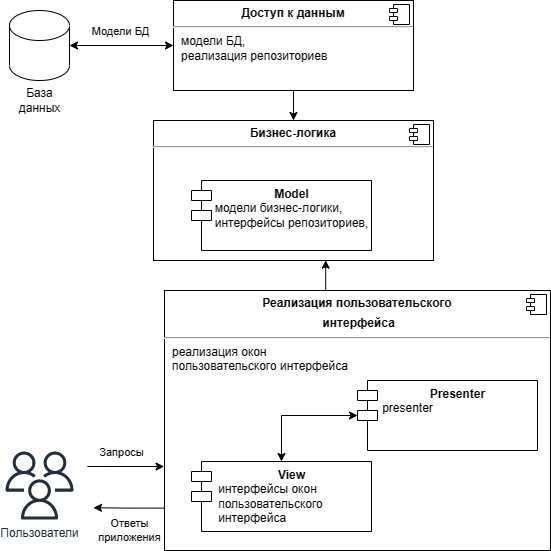

The diagram above was exported from draw.io. Its source (the exported page's mxGraphModel, read from the mxfile embedded in the PNG):
<mxGraphModel dx="-1477" dy="581" grid="1" gridSize="10" guides="1" tooltips="1" connect="1" arrows="1" fold="1" page="1" pageScale="1" pageWidth="827" pageHeight="1169" math="0" shadow="0">
  <root>
    <mxCell id="0" />
    <mxCell id="1" parent="0" />
    <mxCell id="lf1H9gzKZre4HL_LJLqT-59" style="edgeStyle=orthogonalEdgeStyle;rounded=0;orthogonalLoop=1;jettySize=auto;html=1;entryX=0.5;entryY=0;entryDx=0;entryDy=0;" parent="1" source="lf1H9gzKZre4HL_LJLqT-1" target="lf1H9gzKZre4HL_LJLqT-3" edge="1">
      <mxGeometry relative="1" as="geometry">
        <mxPoint x="3020" y="750" as="targetPoint" />
        <Array as="points" />
      </mxGeometry>
    </mxCell>
    <mxCell id="lf1H9gzKZre4HL_LJLqT-1" value="&lt;p style=&quot;margin: 0px ; margin-top: 6px ; text-align: center&quot;&gt;&lt;b&gt;Доступ к данным&lt;/b&gt;&lt;/p&gt;&lt;hr&gt;&lt;p style=&quot;margin: 0px ; margin-left: 8px&quot;&gt;модели БД,&lt;/p&gt;&lt;p style=&quot;margin: 0px ; margin-left: 8px&quot;&gt;реализация репозиториев&lt;/p&gt;" style="align=left;overflow=fill;html=1;dropTarget=0;" parent="1" vertex="1">
      <mxGeometry x="2904" y="600" width="240" height="90" as="geometry" />
    </mxCell>
    <mxCell id="lf1H9gzKZre4HL_LJLqT-2" value="" style="shape=component;jettyWidth=8;jettyHeight=4;" parent="lf1H9gzKZre4HL_LJLqT-1" vertex="1">
      <mxGeometry x="1" width="20" height="20" relative="1" as="geometry">
        <mxPoint x="-24" y="4" as="offset" />
      </mxGeometry>
    </mxCell>
    <mxCell id="lf1H9gzKZre4HL_LJLqT-3" value="&lt;p style=&quot;margin: 0px ; margin-top: 6px ; text-align: center&quot;&gt;&lt;b&gt;Бизнес-логика&lt;/b&gt;&lt;/p&gt;&lt;hr&gt;&lt;p style=&quot;margin: 0px ; margin-left: 8px&quot;&gt;&lt;br&gt;&lt;/p&gt;&lt;p style=&quot;margin: 0px ; margin-left: 8px&quot;&gt;&lt;br&gt;&lt;/p&gt;" style="align=left;overflow=fill;html=1;dropTarget=0;" parent="1" vertex="1">
      <mxGeometry x="2884" y="720" width="280" height="140" as="geometry" />
    </mxCell>
    <mxCell id="lf1H9gzKZre4HL_LJLqT-4" value="" style="shape=component;jettyWidth=8;jettyHeight=4;" parent="lf1H9gzKZre4HL_LJLqT-3" vertex="1">
      <mxGeometry x="1" width="20" height="20" relative="1" as="geometry">
        <mxPoint x="-24" y="4" as="offset" />
      </mxGeometry>
    </mxCell>
    <mxCell id="lf1H9gzKZre4HL_LJLqT-26" value="" style="shape=cylinder3;whiteSpace=wrap;html=1;boundedLbl=1;backgroundOutline=1;size=15;" parent="1" vertex="1">
      <mxGeometry x="2740" y="610" width="60" height="70" as="geometry" />
    </mxCell>
    <mxCell id="lf1H9gzKZre4HL_LJLqT-27" value="База &lt;br&gt;данных" style="text;html=1;align=center;verticalAlign=middle;resizable=0;points=[];autosize=1;" parent="1" vertex="1">
      <mxGeometry x="2740" y="685" width="60" height="30" as="geometry" />
    </mxCell>
    <mxCell id="lf1H9gzKZre4HL_LJLqT-29" value="" style="endArrow=classic;startArrow=classic;html=1;exitX=1;exitY=0.5;exitDx=0;exitDy=0;exitPerimeter=0;" parent="1" source="lf1H9gzKZre4HL_LJLqT-26" target="lf1H9gzKZre4HL_LJLqT-1" edge="1">
      <mxGeometry width="50" height="50" relative="1" as="geometry">
        <mxPoint x="2894" y="959" as="sourcePoint" />
        <mxPoint x="2984" y="959" as="targetPoint" />
      </mxGeometry>
    </mxCell>
    <mxCell id="lf1H9gzKZre4HL_LJLqT-31" value="Модели БД" style="edgeLabel;html=1;align=center;verticalAlign=middle;resizable=0;points=[];" parent="lf1H9gzKZre4HL_LJLqT-29" vertex="1" connectable="0">
      <mxGeometry x="-0.2476" relative="1" as="geometry">
        <mxPoint x="11" y="-15" as="offset" />
      </mxGeometry>
    </mxCell>
    <mxCell id="lf1H9gzKZre4HL_LJLqT-43" value="Ответы &lt;br&gt;приложения" style="edgeStyle=orthogonalEdgeStyle;rounded=0;orthogonalLoop=1;jettySize=auto;html=1;exitX=-0.001;exitY=0.837;exitDx=0;exitDy=0;exitPerimeter=0;" parent="1" source="lf1H9gzKZre4HL_LJLqT-34" edge="1">
      <mxGeometry x="-0.0263" y="23" relative="1" as="geometry">
        <mxPoint x="2824" y="1107.2758620689656" as="targetPoint" />
        <mxPoint as="offset" />
      </mxGeometry>
    </mxCell>
    <mxCell id="lf1H9gzKZre4HL_LJLqT-60" style="edgeStyle=orthogonalEdgeStyle;rounded=0;orthogonalLoop=1;jettySize=auto;html=1;entryX=0.615;entryY=0.998;entryDx=0;entryDy=0;entryPerimeter=0;" parent="1" source="lf1H9gzKZre4HL_LJLqT-34" target="lf1H9gzKZre4HL_LJLqT-3" edge="1">
      <mxGeometry relative="1" as="geometry">
        <Array as="points">
          <mxPoint x="3023" y="910" />
          <mxPoint x="3056" y="910" />
        </Array>
      </mxGeometry>
    </mxCell>
    <mxCell id="lf1H9gzKZre4HL_LJLqT-34" value="&lt;p style=&quot;margin: 0px ; margin-top: 6px ; text-align: center&quot;&gt;&lt;b&gt;Реализация пользовательского&lt;/b&gt;&lt;/p&gt;&lt;p style=&quot;margin: 0px ; margin-top: 6px ; text-align: center&quot;&gt;&lt;b&gt;&amp;nbsp;интерфейса&lt;/b&gt;&lt;/p&gt;&lt;hr&gt;&lt;p style=&quot;margin: 0px ; margin-left: 8px&quot;&gt;реализация окон&amp;nbsp;&lt;/p&gt;&lt;p style=&quot;margin: 0px ; margin-left: 8px&quot;&gt;&lt;span&gt;пользовательского&amp;nbsp;&lt;/span&gt;&lt;span&gt;интерфейса&lt;/span&gt;&lt;/p&gt;" style="align=left;overflow=fill;html=1;dropTarget=0;" parent="1" vertex="1">
      <mxGeometry x="2895" y="890" width="386" height="260" as="geometry" />
    </mxCell>
    <mxCell id="lf1H9gzKZre4HL_LJLqT-35" value="" style="shape=component;jettyWidth=8;jettyHeight=4;" parent="lf1H9gzKZre4HL_LJLqT-34" vertex="1">
      <mxGeometry x="1" width="20" height="20" relative="1" as="geometry">
        <mxPoint x="-24" y="4" as="offset" />
      </mxGeometry>
    </mxCell>
    <mxCell id="lf1H9gzKZre4HL_LJLqT-41" style="edgeStyle=orthogonalEdgeStyle;rounded=0;orthogonalLoop=1;jettySize=auto;html=1;entryX=-0.001;entryY=0.677;entryDx=0;entryDy=0;entryPerimeter=0;" parent="1" edge="1" target="lf1H9gzKZre4HL_LJLqT-34">
      <mxGeometry relative="1" as="geometry">
        <mxPoint x="2817.8714095880605" y="1066" as="sourcePoint" />
        <mxPoint x="2900" y="1066" as="targetPoint" />
      </mxGeometry>
    </mxCell>
    <mxCell id="lf1H9gzKZre4HL_LJLqT-42" value="Запросы" style="edgeLabel;html=1;align=center;verticalAlign=middle;resizable=0;points=[];" parent="lf1H9gzKZre4HL_LJLqT-41" vertex="1" connectable="0">
      <mxGeometry x="-0.3046" y="-2" relative="1" as="geometry">
        <mxPoint x="6.47" y="-17" as="offset" />
      </mxGeometry>
    </mxCell>
    <mxCell id="lf1H9gzKZre4HL_LJLqT-38" value="Пользователи" style="outlineConnect=0;fontColor=#232F3E;gradientColor=none;fillColor=#232F3E;strokeColor=none;dashed=0;verticalLabelPosition=bottom;verticalAlign=top;align=center;html=1;fontSize=12;fontStyle=0;aspect=fixed;pointerEvents=1;shape=mxgraph.aws4.users;" parent="1" vertex="1">
      <mxGeometry x="2736" y="1051" width="68" height="68" as="geometry" />
    </mxCell>
    <mxCell id="lf1H9gzKZre4HL_LJLqT-48" value="Model&lt;br&gt;&lt;div style=&quot;text-align: left&quot;&gt;&lt;span style=&quot;font-weight: normal&quot;&gt;модели бизнес-логики,&lt;/span&gt;&lt;/div&gt;&lt;span style=&quot;font-weight: normal&quot;&gt;&lt;div style=&quot;text-align: left&quot;&gt;&lt;span&gt;интерфейсы репозиториев,&lt;/span&gt;&lt;/div&gt;&lt;/span&gt;" style="shape=module;align=left;spacingLeft=20;align=center;verticalAlign=top;fontStyle=1;html=1;" parent="1" vertex="1">
      <mxGeometry x="2922" y="780" width="180" height="70" as="geometry" />
    </mxCell>
    <mxCell id="lf1H9gzKZre4HL_LJLqT-49" value="View&lt;br&gt;&lt;p style=&quot;text-align: left ; font-weight: 400 ; margin: 0px 0px 0px 8px&quot;&gt;интерфейсы окон&amp;nbsp;&lt;/p&gt;&lt;p style=&quot;text-align: left ; font-weight: 400 ; margin: 0px 0px 0px 8px&quot;&gt;&lt;span&gt;пользовательского&amp;nbsp;&lt;/span&gt;&lt;/p&gt;&lt;p style=&quot;text-align: left ; font-weight: 400 ; margin: 0px 0px 0px 8px&quot;&gt;&lt;span&gt;интерфейса&amp;nbsp; &amp;nbsp; &amp;nbsp; &amp;nbsp; &amp;nbsp; &amp;nbsp; &amp;nbsp; &amp;nbsp; &amp;nbsp; &amp;nbsp; &amp;nbsp; &amp;nbsp; &amp;nbsp;&amp;nbsp;&lt;/span&gt;&lt;/p&gt;" style="shape=module;align=left;spacingLeft=20;align=center;verticalAlign=top;fontStyle=1;html=1;" parent="1" vertex="1">
      <mxGeometry x="2922" y="1061" width="180" height="70" as="geometry" />
    </mxCell>
    <mxCell id="lf1H9gzKZre4HL_LJLqT-50" value="Presenter&lt;br&gt;&lt;div style=&quot;text-align: left&quot;&gt;&lt;span style=&quot;font-weight: normal&quot;&gt;presenter&amp;nbsp; &amp;nbsp; &amp;nbsp; &amp;nbsp; &amp;nbsp; &amp;nbsp; &amp;nbsp; &amp;nbsp; &amp;nbsp; &amp;nbsp; &amp;nbsp; &amp;nbsp; &amp;nbsp; &amp;nbsp; &amp;nbsp;&amp;nbsp;&lt;/span&gt;&lt;/div&gt;" style="shape=module;align=left;spacingLeft=20;align=center;verticalAlign=top;fontStyle=1;html=1;" parent="1" vertex="1">
      <mxGeometry x="3088" y="980" width="180" height="70" as="geometry" />
    </mxCell>
    <mxCell id="lf1H9gzKZre4HL_LJLqT-51" value="" style="endArrow=classic;startArrow=classic;html=1;rounded=0;" parent="1" source="lf1H9gzKZre4HL_LJLqT-50" target="lf1H9gzKZre4HL_LJLqT-49" edge="1">
      <mxGeometry width="50" height="50" relative="1" as="geometry">
        <mxPoint x="2968" y="891" as="sourcePoint" />
        <mxPoint x="2968" y="935" as="targetPoint" />
        <Array as="points">
          <mxPoint x="3012" y="1015" />
        </Array>
      </mxGeometry>
    </mxCell>
  </root>
</mxGraphModel>